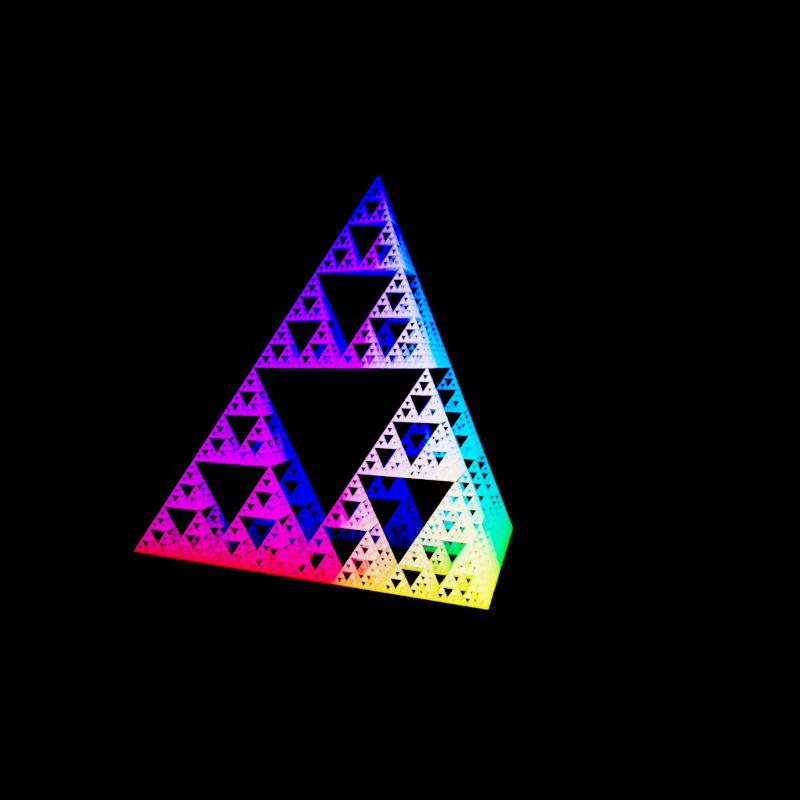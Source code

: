 # Source: Sierpi_ski.blend  (saved by Blender 2.93.21; exported with 4.5.12 LTS)
import bpy
from mathutils import Matrix  # noqa: F401  (used for matrix-valued properties, if any)

bpy.ops.wm.read_factory_settings(use_empty=True)
scene = bpy.context.scene
scene.name = 'Scene'

# ---- collections
col_collection = bpy.data.collections.new('Collection'); scene.collection.children.link(col_collection)

# ---- materials (node trees are filled in below, after node groups)
mat_material = bpy.data.materials.new('Material')
mat_material.alpha_threshold = 0.0
mat_material.use_transparent_shadow = False
mat_material.line_color = (0.0, 0.0, 0.0, 1.0)

# ---- node groups
ng_if_defined_unity_procedural_instancing_enabled = bpy.data.node_groups.new('#if defined(UNITY_PROCEDURAL_INSTANCING_ENABLED)', 'GeometryNodeTree')
_s = ng_if_defined_unity_procedural_instancing_enabled.interface.new_socket(name='Geometry', in_out='OUTPUT', socket_type='NodeSocketGeometry')
_s = ng_if_defined_unity_procedural_instancing_enabled.interface.new_socket(name='Output', in_out='OUTPUT', socket_type='NodeSocketFloat')
_s.default_value = 1.0
_s = ng_if_defined_unity_procedural_instancing_enabled.interface.new_socket(name='Geometry', in_out='INPUT', socket_type='NodeSocketGeometry')
_s = ng_if_defined_unity_procedural_instancing_enabled.interface.new_socket(name='Input', in_out='INPUT', socket_type='NodeSocketFloat')
_s.default_value = 1.0
ng_if_defined_unity_procedural_instancing_enabled.is_modifier = True
_N = ng_if_defined_unity_procedural_instancing_enabled.nodes; _L = ng_if_defined_unity_procedural_instancing_enabled.links
n0 = _N.new('ShaderNodeVectorMath'); n0.name = 'Vector Math.001'; n0.location = (-279, 7)
n0.operation = 'MULTIPLY'
n1 = _N.new('NodeGroupInput'); n1.name = 'Group Input'; n1.location = (-743, 709)
n2 = _N.new('ShaderNodeVectorMath'); n2.name = 'Vector Math.004'; n2.location = (-354, 229)
n2.operation = 'MULTIPLY'
n3 = _N.new('ShaderNodeMath'); n3.name = 'Math.003'; n3.location = (-24, 944)
n3.operation = 'MULTIPLY'
n3.inputs[1].default_value = 2.0
n3.inputs[2].default_value = 0.0
n4 = _N.new('NodeGroupOutput'); n4.name = 'Group Output'; n4.location = (596, 866)
n5 = _N.new('ShaderNodeVectorMath'); n5.name = 'Vector Math'; n5.location = (-270, -186)
n5.operation = 'MULTIPLY'
n6 = _N.new('ShaderNodeVectorMath'); n6.name = 'Vector Math.002'; n6.location = (-260, -419)
n6.operation = 'MULTIPLY'
n7 = _N.new('NodeReroute'); n7.name = 'Reroute.001'; n7.location = (-440, -180)
n7.width = 16
n7.socket_idname = 'NodeSocketFloat'
n8 = _N.new('GeometryNodeTransform'); n8.name = 'Transform'; n8.location = (387, 687)
n9 = _N.new('GeometryNodeTransform'); n9.name = 'Transform.003'; n9.location = (365, -375)
n10 = _N.new('GeometryNodeJoinGeometry'); n10.name = 'Join Geometry'; n10.location = (741, 347)
n11 = _N.new('GeometryNodeTransform'); n11.name = 'Transform.001'; n11.location = (389, 316)
n12 = _N.new('GeometryNodeTransform'); n12.name = 'Transform.002'; n12.location = (375, -46)
n13 = _N.new('NodeReroute'); n13.name = 'Reroute'; n13.location = (119, -13)
n13.width = 16
n13.socket_idname = 'NodeSocketGeometry'
n14 = _N.new('FunctionNodeInputVector'); n14.name = 'Vector.002'; n14.location = (-966, 205)
n14.width = 125
n14.vector = (2.3, 0.0, 0.0)
n14.outputs[0].default_value = (0.0, 0.0, 0.0)
n15 = _N.new('FunctionNodeInputVector'); n15.name = 'Vector'; n15.location = (-991, -19)
n15.vector = (1.15, 2.0, 0.0)
n15.outputs[0].default_value = (0.0, 0.0, 0.0)
n16 = _N.new('FunctionNodeInputVector'); n16.name = 'Vector.001'; n16.location = (-1023, -234)
n16.vector = (1.15, 0.65, 2.0)
n16.outputs[0].default_value = (0.0, 0.0, 0.0)
n17 = _N.new('ShaderNodeVectorMath'); n17.name = 'Vector Math.003'; n17.location = (-701, 254)
n18 = _N.new('ShaderNodeVectorMath'); n18.name = 'Vector Math.005'; n18.location = (-689, -15)
n19 = _N.new('ShaderNodeVectorMath'); n19.name = 'Vector Math.006'; n19.location = (-682, -212)
n20 = _N.new('FunctionNodeInputVector'); n20.name = 'Vector.003'; n20.location = (-995, -436)
n20.width = 100
n20.vector = (-1.1, -0.6, 0.0)
n20.outputs[0].default_value = (0.0, 0.0, 0.0)
_L.new(n10.outputs[0], n4.inputs[0])
_L.new(n1.outputs[0], n13.inputs[0])
_L.new(n8.outputs[0], n10.inputs[0])
_L.new(n13.outputs[0], n8.inputs[0])
_L.new(n13.outputs[0], n11.inputs[0])
_L.new(n13.outputs[0], n12.inputs[0])
_L.new(n3.outputs[0], n4.inputs[1])
_L.new(n5.outputs[0], n12.inputs[1])
_L.new(n16.outputs[0], n19.inputs[0])
_L.new(n7.outputs[0], n5.inputs[1])
_L.new(n7.outputs[0], n0.inputs[1])
_L.new(n15.outputs[0], n18.inputs[0])
_L.new(n0.outputs[0], n11.inputs[1])
_L.new(n1.outputs[1], n3.inputs[0])
_L.new(n14.outputs[0], n17.inputs[0])
_L.new(n7.outputs[0], n2.inputs[1])
_L.new(n2.outputs[0], n8.inputs[1])
_L.new(n6.outputs[0], n9.inputs[1])
_L.new(n7.outputs[0], n6.inputs[1])
_L.new(n11.outputs[0], n10.inputs[0])
_L.new(n12.outputs[0], n10.inputs[0])
_L.new(n9.outputs[0], n10.inputs[0])
_L.new(n1.outputs[1], n7.inputs[0])
_L.new(n13.outputs[0], n9.inputs[0])
_L.new(n17.outputs[0], n2.inputs[0])
_L.new(n18.outputs[0], n0.inputs[0])
_L.new(n19.outputs[0], n5.inputs[0])
_L.new(n20.outputs[0], n19.inputs[1])
_L.new(n20.outputs[0], n6.inputs[0])
_L.new(n20.outputs[0], n18.inputs[1])
_L.new(n20.outputs[0], n17.inputs[1])
n4.is_active_output = True
ng_nodegroup_001 = bpy.data.node_groups.new('NodeGroup.001', 'GeometryNodeTree')
_s = ng_nodegroup_001.interface.new_socket(name='Geometry', in_out='OUTPUT', socket_type='NodeSocketGeometry')
_s = ng_nodegroup_001.interface.new_socket(name='Output', in_out='OUTPUT', socket_type='NodeSocketFloat')
_s = ng_nodegroup_001.interface.new_socket(name='Geometry', in_out='INPUT', socket_type='NodeSocketGeometry')
_s = ng_nodegroup_001.interface.new_socket(name='Value', in_out='INPUT', socket_type='NodeSocketFloat')
_s.default_value = 0.5
_s.min_value = -1e+04
_s.max_value = 1e+04
_s = ng_nodegroup_001.interface.new_socket(name='Value', in_out='INPUT', socket_type='NodeSocketFloat')
_s.default_value = 0.5
_s.min_value = -1e+04
_s.max_value = 1e+04
ng_nodegroup_001.is_modifier = True
_N = ng_nodegroup_001.nodes; _L = ng_nodegroup_001.links
n0 = _N.new('ShaderNodeMath'); n0.name = 'Math.001'; n0.location = (-425, 54)
n0.operation = 'LESS_THAN'
n0.inputs[2].default_value = 0.0
n1 = _N.new('NodeGroupOutput'); n1.name = 'Group Output'; n1.location = (510, 19)
n2 = _N.new('GeometryNodeGroup'); n2.name = 'Group.001'; n2.location = (303, 60)
n2.node_tree = ng_if_defined_unity_procedural_instancing_enabled
n3 = _N.new('ShaderNodeMath'); n3.name = 'Math'; n3.location = (-231, 54)
n3.operation = 'MULTIPLY'
n3.inputs[2].default_value = 0.0
n4 = _N.new('ShaderNodeMath'); n4.name = 'Math.004'; n4.location = (-130, -261)
n4.operation = 'MULTIPLY'
n4.inputs[2].default_value = 0.0
n5 = _N.new('ShaderNodeMath'); n5.name = 'Math.003'; n5.location = (-605, -299)
n5.operation = 'MULTIPLY'
n5.inputs[2].default_value = 0.0
n6 = _N.new('ShaderNodeMath'); n6.name = 'Math.007'; n6.location = (45, -233)
n6.operation = 'MULTIPLY'
n6.inputs[2].default_value = 0.0
n7 = _N.new('ShaderNodeMath'); n7.name = 'Math.002'; n7.location = (-346, -210)
n7.operation = 'GREATER_THAN'
n7.inputs[2].default_value = 0.0
n8 = _N.new('NodeGroupInput'); n8.name = 'Group Input'; n8.location = (-877, 18)
n9 = _N.new('ShaderNodeMath'); n9.name = 'Math.005'; n9.location = (175, -211)
n9.operation = 'MAXIMUM'
n9.inputs[2].default_value = 0.0
n10 = _N.new('ShaderNodeMath'); n10.name = 'Math.006'; n10.location = (-49, -54)
n10.operation = 'COMPARE'
n10.inputs[1].default_value = 0.0
n10.inputs[2].default_value = 0.0
_L.new(n2.outputs[0], n1.inputs[0])
_L.new(n2.outputs[1], n1.inputs[1])
_L.new(n8.outputs[0], n2.inputs[0])
_L.new(n8.outputs[1], n0.inputs[0])
_L.new(n8.outputs[2], n0.inputs[1])
_L.new(n8.outputs[1], n3.inputs[0])
_L.new(n0.outputs[0], n3.inputs[1])
_L.new(n8.outputs[2], n4.inputs[0])
_L.new(n7.outputs[0], n4.inputs[1])
_L.new(n3.outputs[0], n9.inputs[0])
_L.new(n3.outputs[0], n10.inputs[0])
_L.new(n10.outputs[0], n6.inputs[0])
_L.new(n4.outputs[0], n6.inputs[1])
_L.new(n6.outputs[0], n9.inputs[1])
_L.new(n8.outputs[1], n5.inputs[0])
_L.new(n5.outputs[0], n7.inputs[0])
_L.new(n8.outputs[2], n7.inputs[1])
_L.new(n3.outputs[0], n2.inputs[1])
n1.is_active_output = True
ng_geometry_nodes_001 = bpy.data.node_groups.new('Geometry Nodes.001', 'GeometryNodeTree')
_s = ng_geometry_nodes_001.interface.new_socket(name='Geometry', in_out='OUTPUT', socket_type='NodeSocketGeometry')
_s = ng_geometry_nodes_001.interface.new_socket(name='Geometry', in_out='INPUT', socket_type='NodeSocketGeometry')
_s = ng_geometry_nodes_001.interface.new_socket(name='Input', in_out='INPUT', socket_type='NodeSocketFloat')
_s.min_value = 0.0
_s.max_value = 33.0
ng_geometry_nodes_001.is_modifier = True
_N = ng_geometry_nodes_001.nodes; _L = ng_geometry_nodes_001.links
n0 = _N.new('GeometryNodeGroup'); n0.name = 'Group.009'; n0.location = (865, -88)
n0.node_tree = ng_nodegroup_001
n1 = _N.new('GeometryNodeGroup'); n1.name = 'Group.008'; n1.location = (606, -69)
n1.node_tree = ng_nodegroup_001
n2 = _N.new('NodeGroupOutput'); n2.name = 'Group Output'; n2.location = (1526, -43)
n3 = _N.new('GeometryNodeGroup'); n3.name = 'Group.010'; n3.location = (1086, -132)
n3.node_tree = ng_nodegroup_001
n4 = _N.new('NodeReroute'); n4.name = 'Reroute'; n4.location = (-184, -311)
n4.width = 16
n4.socket_idname = 'NodeSocketFloat'
n5 = _N.new('NodeGroupInput'); n5.name = 'Group Input'; n5.location = (-596, 12)
n6 = _N.new('GeometryNodeGroup'); n6.name = 'Group.006'; n6.location = (330, -48)
n6.node_tree = ng_nodegroup_001
n7 = _N.new('GeometryNodeGroup'); n7.name = 'Group.002'; n7.location = (-15, -35)
n7.node_tree = ng_nodegroup_001
n7.inputs[1].default_value = 1.0
n8 = _N.new('GeometryNodeGroup'); n8.name = 'Group.011'; n8.location = (1306, -101)
n8.node_tree = ng_nodegroup_001
_L.new(n7.outputs[0], n6.inputs[0])
_L.new(n4.outputs[0], n7.inputs[2])
_L.new(n7.outputs[1], n6.inputs[1])
_L.new(n4.outputs[0], n6.inputs[2])
_L.new(n6.outputs[0], n1.inputs[0])
_L.new(n6.outputs[1], n1.inputs[1])
_L.new(n4.outputs[0], n1.inputs[2])
_L.new(n1.outputs[0], n0.inputs[0])
_L.new(n1.outputs[1], n0.inputs[1])
_L.new(n4.outputs[0], n0.inputs[2])
_L.new(n0.outputs[0], n3.inputs[0])
_L.new(n0.outputs[1], n3.inputs[1])
_L.new(n4.outputs[0], n3.inputs[2])
_L.new(n3.outputs[0], n8.inputs[0])
_L.new(n5.outputs[0], n7.inputs[0])
_L.new(n8.outputs[0], n2.inputs[0])
_L.new(n3.outputs[1], n8.inputs[1])
_L.new(n4.outputs[0], n8.inputs[2])
_L.new(n5.outputs[1], n4.inputs[0])
n2.is_active_output = True

# ---- material node trees
mat_material.use_nodes = True; mat_material.node_tree.nodes.clear()
_N = mat_material.node_tree.nodes; _L = mat_material.node_tree.links
n0 = _N.new('ShaderNodeOutputMaterial'); n0.name = 'Material Output'; n0.location = (300, 300)
n1 = _N.new('ShaderNodeBsdfPrincipled'); n1.name = 'Principled BSDF'; n1.location = (10, 300)
n1.distribution = 'GGX'
n1.subsurface_method = 'BURLEY'
n1.inputs[2].default_value = 1.0
n1.inputs[3].default_value = 1.45
n1.inputs[13].default_value = 0.0
n1.inputs[27].default_value = (0.0, 0.0, 0.0, 1.0)
n1.inputs[28].default_value = 1.0
n2 = _N.new('ShaderNodeNewGeometry'); n2.name = 'Geometry'; n2.location = (-453, 162)
n3 = _N.new('ShaderNodeVectorRotate'); n3.name = 'Vector Rotate'; n3.location = (-213, 161)
n3.inputs[3].default_value = 2.967
_L.new(n1.outputs[0], n0.inputs[0])
_L.new(n2.outputs[0], n3.inputs[0])
_L.new(n3.outputs[0], n1.inputs[0])
n0.is_active_output = True

# ---- world
world_world = bpy.data.worlds.new('World'); scene.world = world_world
world_world.use_nodes = True; world_world.node_tree.nodes.clear()
_N = world_world.node_tree.nodes; _L = world_world.node_tree.links
n0 = _N.new('ShaderNodeOutputWorld'); n0.name = 'World Output'; n0.location = (300, 300)
n1 = _N.new('ShaderNodeBsdfDiffuse'); n1.name = 'Diffuse BSDF'; n1.location = (10, 300)
n1.inputs[0].default_value = (1.0, 0.9084, 0.8826, 1.0)
_L.new(n1.outputs[0], n0.inputs[0])
n0.is_active_output = True
world_world.color = (0.05088, 0.05088, 0.05088)
world_world.use_sun_shadow = False
world_world.sun_shadow_jitter_overblur = 0.0

# ---- cameras
cam_camera = bpy.data.cameras.new('Camera')
cam_camera.clip_end = 1e+04
cam_camera.ortho_scale = 7.314

# ---- lights
light_light = bpy.data.lights.new('Light', 'POINT')
light_light.transmission_factor = 0.0
light_light.energy = 1000.0
light_light.shadow_soft_size = 0.1
light_light.shadow_maximum_resolution = 0.006
light_light.use_absolute_resolution = True
light_sun = bpy.data.lights.new('Sun', 'SUN')
light_sun.transmission_factor = 0.0
light_sun.angle = 2.529
light_sun.energy = 1.0
light_sun.shadow_soft_size = 0.125

# ---- meshes
me_cube = bpy.data.meshes.new('Cube')
me_cube.from_pydata([(-0.01422, 1.349, -0.02946), (1.155, -0.676, -0.02946), (-1.183, -0.676, -0.02946), (-0.01422, -0.0009804, 1.971)], [], [(0, 3, 1), (0, 1, 2), (1, 3, 2), (2, 3, 0)])
_uv = me_cube.uv_layers.new(name='UVMap')
_uv.uv.foreach_set('vector', [0.25, 0.49, 0.25, 0.25, 0.4578, 0.13, 0.75, 0.49, 0.9578, 0.13, 0.5422, 0.13, 0.4578, 0.13, 0.25, 0.25, 0.04215, 0.13, 0.04215, 0.13, 0.25, 0.25, 0.25, 0.49])
me_cube.materials.append(mat_material)
me_cube.use_remesh_preserve_volume = False
me_cube.use_remesh_preserve_attributes = False
me_cube.use_mirror_vertex_groups = False
me_cube.update()

# ---- objects
ob_cube = bpy.data.objects.new('Cube', me_cube)
ob_light = bpy.data.objects.new('Light', light_light)
ob_camera = bpy.data.objects.new('Camera', cam_camera)
ob_sun = bpy.data.objects.new('Sun', light_sun)

# ---- transforms, parenting, visibility, modifiers, constraints
ob_cube.location = (0.0, 0.0, 0.0)
ob_cube.rotation_euler = (0.0, 0.0, 0.4077)
ob_cube.scale = (0.5, 0.5, 0.5)
ob_cube.lock_rotations_4d = False
ob_cube.empty_display_type = 'ARROWS'
ob_cube.lineart.crease_threshold = 0.0
_m = ob_cube.modifiers.new('GeometryNodes', 'NODES')
_m.node_group = ng_geometry_nodes_001
_gi = [s.identifier for s in ng_geometry_nodes_001.interface.items_tree if s.item_type == 'SOCKET' and s.in_out == 'INPUT']
_m[_gi[1]] = 33.0  # Input
ob_light.location = (4.076, 1.0, 19.15)
ob_light.rotation_euler = (0.6503, 0.05522, 0.7476)
ob_light.lock_rotations_4d = False
ob_light.empty_display_type = 'ARROWS'
ob_light.color = (0.0, 0.0, 0.0, 0.0)
ob_light.lineart.crease_threshold = 0.0
ob_camera.location = (-155.9, -98.81, 32.64)
ob_camera.rotation_euler = (1.538, 0.0, -1.018)
ob_camera.lock_rotations_4d = False
ob_camera.empty_display_type = 'ARROWS'
ob_camera.color = (0.0, 0.0, 0.0, 0.0)
ob_camera.display_type = 'WIRE'
ob_camera.lineart.crease_threshold = 0.0
ob_sun.location = (-62.3, -27.31, -1.15)
ob_sun.rotation_euler = (0.3979, 0.0, 5.505)

# ---- collection membership
col_collection.objects.link(ob_cube)
col_collection.objects.link(ob_light)
col_collection.objects.link(ob_camera)
col_collection.objects.link(ob_sun)

# ---- scene / render settings (as saved in the file)
scene.camera = ob_camera
scene.frame_start = 1; scene.frame_end = 245; scene.frame_set(81)
scene.render.engine = 'BLENDER_EEVEE_NEXT'
scene.render.image_settings.color_mode = 'RGB'
scene.render.resolution_x = 500
scene.render.resolution_y = 500
scene.render.resolution_percentage = 37
scene.render.fps = 10
scene.render.use_simplify = True
scene.cycles.use_denoising = False
scene.cycles.samples = 1
scene.cycles.sampling_pattern = 'TABULATED_SOBOL'
scene.cycles.use_adaptive_sampling = False
scene.cycles.use_light_tree = False
scene.cycles.max_bounces = 1
scene.view_settings.view_transform = 'Filmic'
bpy.context.view_layer.update()
